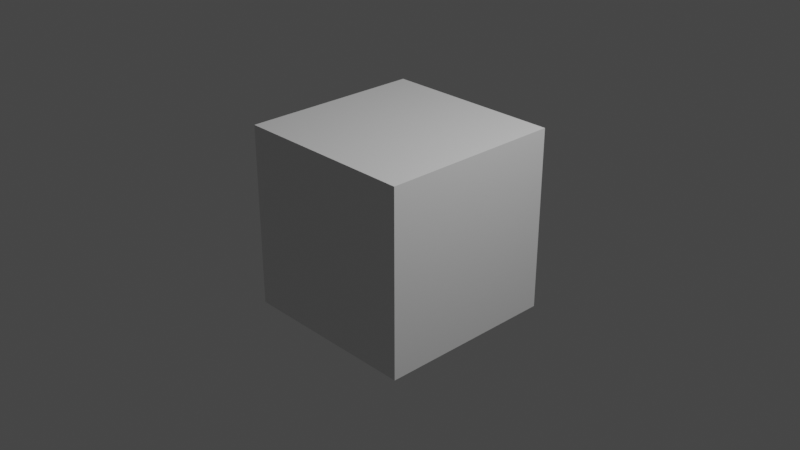 # Source: test.blend  (saved by Blender 2.92.15; exported with 4.5.12 LTS)
import bpy
from mathutils import Matrix  # noqa: F401  (used for matrix-valued properties, if any)

bpy.ops.wm.read_factory_settings(use_empty=True)
scene = bpy.context.scene
scene.name = 'Scene'

# ---- collections
col_collection = bpy.data.collections.new('Collection'); scene.collection.children.link(col_collection)

# ---- materials (node trees are filled in below, after node groups)
mat_material = bpy.data.materials.new('Material')
mat_material.alpha_threshold = 0.0
mat_material.use_transparent_shadow = False
mat_material.line_color = (0.0, 0.0, 0.0, 1.0)

# ---- material node trees
mat_material.use_nodes = True; mat_material.node_tree.nodes.clear()
_N = mat_material.node_tree.nodes; _L = mat_material.node_tree.links
n0 = _N.new('ShaderNodeOutputMaterial'); n0.name = 'Material Output'; n0.location = (300, 300)
n1 = _N.new('ShaderNodeBsdfPrincipled'); n1.name = 'Principled BSDF'; n1.location = (10, 300)
n1.distribution = 'GGX'
n1.subsurface_method = 'BURLEY'
n1.inputs[2].default_value = 0.4
n1.inputs[3].default_value = 1.45
n1.inputs[27].default_value = (0.0, 0.0, 0.0, 1.0)
n1.inputs[28].default_value = 1.0
_L.new(n1.outputs[0], n0.inputs[0])
n0.is_active_output = True

# ---- world
world_world = bpy.data.worlds.new('World'); scene.world = world_world
world_world.use_nodes = True; world_world.node_tree.nodes.clear()
_N = world_world.node_tree.nodes; _L = world_world.node_tree.links
n0 = _N.new('ShaderNodeOutputWorld'); n0.name = 'World Output'; n0.location = (300, 300)
n1 = _N.new('ShaderNodeBackground'); n1.name = 'Background'; n1.location = (10, 300)
n1.inputs[0].default_value = (0.05088, 0.05088, 0.05088, 1.0)
_L.new(n1.outputs[0], n0.inputs[0])
n0.is_active_output = True
world_world.color = (0.05088, 0.05088, 0.05088)
world_world.use_sun_shadow = False
world_world.sun_shadow_jitter_overblur = 0.0

# ---- cameras
cam_camera = bpy.data.cameras.new('Camera')
cam_camera.clip_end = 100.0
cam_camera.ortho_scale = 7.314

# ---- lights
light_light = bpy.data.lights.new('Light', 'POINT')
light_light.transmission_factor = 0.0
light_light.energy = 1000.0
light_light.shadow_soft_size = 0.1
light_light.shadow_maximum_resolution = 0.006
light_light.use_absolute_resolution = True

# ---- meshes
me_cube = bpy.data.meshes.new('Cube')
me_cube.from_pydata([(1.0, 1.0, 1.0), (1.0, 1.0, -1.0), (1.0, -1.0, 1.0), (1.0, -1.0, -1.0), (-1.0, 1.0, 1.0), (-1.0, 1.0, -1.0), (-1.0, -1.0, 1.0), (-1.0, -1.0, -1.0)], [], [(0, 4, 6, 2), (3, 2, 6, 7), (7, 6, 4, 5), (5, 1, 3, 7), (1, 0, 2, 3), (5, 4, 0, 1)])
_uv = me_cube.uv_layers.new(name='UVMap')
_uv.uv.foreach_set('vector', [0.625, 0.5, 0.875, 0.5, 0.875, 0.75, 0.625, 0.75, 0.375, 0.75, 0.625, 0.75, 0.625, 1.0, 0.375, 1.0, 0.375, 0.0, 0.625, 0.0, 0.625, 0.25, 0.375, 0.25, 0.125, 0.5, 0.375, 0.5, 0.375, 0.75, 0.125, 0.75, 0.375, 0.5, 0.625, 0.5, 0.625, 0.75, 0.375, 0.75, 0.375, 0.25, 0.625, 0.25, 0.625, 0.5, 0.375, 0.5])
me_cube.materials.append(mat_material)
me_cube.use_remesh_preserve_volume = False
me_cube.use_remesh_preserve_attributes = False
me_cube.use_mirror_vertex_groups = False
me_cube.update()

# ---- objects
ob_preparedwithbordercube = bpy.data.objects.new('PreparedWithBorderCube', me_cube)
ob_light = bpy.data.objects.new('Light', light_light)
ob_camera = bpy.data.objects.new('Camera', cam_camera)

# ---- transforms, parenting, visibility, modifiers, constraints
ob_preparedwithbordercube.location = (0.0, 0.0, 0.0)
ob_preparedwithbordercube.lock_rotations_4d = False
ob_preparedwithbordercube.empty_display_type = 'ARROWS'
ob_preparedwithbordercube.lineart.crease_threshold = 0.0
_vg = ob_preparedwithbordercube.vertex_groups.new(name='rightup')
_vg = ob_preparedwithbordercube.vertex_groups.new(name='leftup')
_vg = ob_preparedwithbordercube.vertex_groups.new(name='leftdown')
_vg = ob_preparedwithbordercube.vertex_groups.new(name='rightdown')
ob_light.location = (4.076, 1.005, 5.904)
ob_light.rotation_euler = (0.6503, 0.05522, 1.866)
ob_light.lock_rotations_4d = False
ob_light.empty_display_type = 'ARROWS'
ob_light.color = (0.0, 0.0, 0.0, 0.0)
ob_light.lineart.crease_threshold = 0.0
ob_camera.location = (7.359, -6.926, 4.958)
ob_camera.rotation_euler = (1.109, 0.0, 0.8149)
ob_camera.lock_rotations_4d = False
ob_camera.empty_display_type = 'ARROWS'
ob_camera.color = (0.0, 0.0, 0.0, 0.0)
ob_camera.display_type = 'WIRE'
ob_camera.lineart.crease_threshold = 0.0

# ---- collection membership
col_collection.objects.link(ob_preparedwithbordercube)
col_collection.objects.link(ob_light)
col_collection.objects.link(ob_camera)

# ---- scene / render settings (as saved in the file)
scene.camera = ob_camera
scene.frame_start = 1; scene.frame_end = 250; scene.frame_set(1)
scene.render.engine = 'BLENDER_EEVEE_NEXT'
scene.cycles.use_denoising = False
scene.cycles.samples = 128
scene.cycles.sampling_pattern = 'TABULATED_SOBOL'
scene.cycles.use_adaptive_sampling = False
scene.cycles.use_light_tree = False
scene.view_settings.view_transform = 'Filmic'
bpy.context.view_layer.update()
